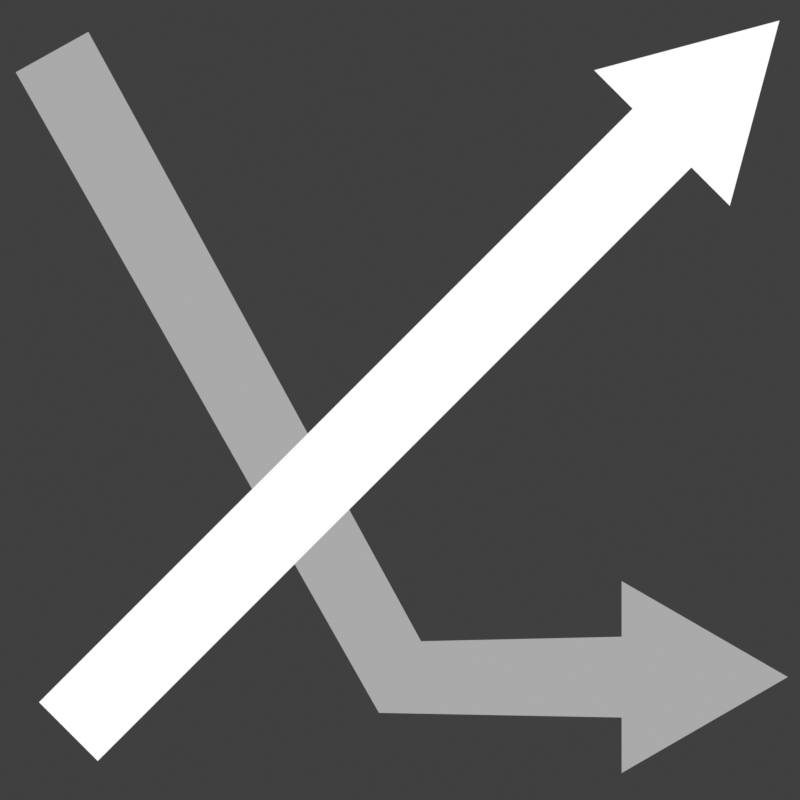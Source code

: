 # Source: Icons.blend  (saved by Blender 4.5.87; exported with 4.5.12 LTS)
import bpy
from mathutils import Matrix  # noqa: F401  (used for matrix-valued properties, if any)

bpy.ops.wm.read_factory_settings(use_empty=True)
scene = bpy.context.scene
scene.name = 'Scene'

# ---- collections
col_component_icons = bpy.data.collections.new('Component Icons'); scene.collection.children.link(col_component_icons)
col_asset_icons = bpy.data.collections.new('Asset Icons'); scene.collection.children.link(col_asset_icons)
col_approach = bpy.data.collections.new('Approach'); col_asset_icons.children.link(col_approach)
col_linear_move_towards = bpy.data.collections.new('Linear Move Towards'); col_asset_icons.children.link(col_linear_move_towards)
col_remap = bpy.data.collections.new('Remap'); col_asset_icons.children.link(col_remap)
col_second_order_dynamics = bpy.data.collections.new('Second Order Dynamics'); col_asset_icons.children.link(col_second_order_dynamics)

# ---- materials (node trees are filled in below, after node groups)
mat_vertex_color = bpy.data.materials.new('Vertex Color')
mat_vertex_color.alpha_threshold = 0.0
mat_vertex_color.roughness = 0.5
mat_vertex_color.line_color = (0.0, 0.0, 0.0, 1.0)
mat_white = bpy.data.materials.new('White')
mat_white.alpha_threshold = 0.0
mat_white.roughness = 0.5
mat_white.line_color = (0.0, 0.0, 0.0, 1.0)
mat_60__white = bpy.data.materials.new('60% White')
mat_60__white.alpha_threshold = 0.0
mat_60__white.roughness = 0.5
mat_60__white.line_color = (0.0, 0.0, 0.0, 1.0)

# ---- node groups
ng_arrow = bpy.data.node_groups.new('Arrow', 'GeometryNodeTree')
_s = ng_arrow.interface.new_socket(name='Geometry', in_out='OUTPUT', socket_type='NodeSocketGeometry')
_s = ng_arrow.interface.new_socket(name='Geometry', in_out='INPUT', socket_type='NodeSocketGeometry')
_s = ng_arrow.interface.new_socket(name='Material', in_out='INPUT', socket_type='NodeSocketMaterial')
_s.default_value = mat_white
ng_arrow.is_modifier = True
_N = ng_arrow.nodes; _L = ng_arrow.links
n0 = _N.new('NodeGroupInput'); n0.name = 'Group Input'; n0.location = (-447, 348)
n1 = _N.new('NodeGroupOutput'); n1.name = 'Group Output'; n1.location = (853, 166)
n2 = _N.new('GeometryNodeCurveToMesh'); n2.name = 'Curve to Mesh'; n2.location = (-64, 208)
n3 = _N.new('GeometryNodeCurvePrimitiveLine'); n3.name = 'Curve Line'; n3.location = (-468, 220)
n3.inputs[0].default_value = (-0.15, 0.0, 0.0)
n3.inputs[1].default_value = (0.15, 0.0, 0.0)
n4 = _N.new('GeometryNodeMeshCircle'); n4.name = 'Mesh Circle'; n4.location = (-160, 768)
n4.fill_type = 'TRIANGLE_FAN'
n4.inputs[0].default_value = 3
n4.inputs[1].default_value = 0.4
n5 = _N.new('GeometryNodeTransform'); n5.name = 'Transform Geometry'; n5.location = (287, 525)
n6 = _N.new('GeometryNodeSampleCurve'); n6.name = 'Sample Curve'; n6.location = (-165, 504)
n6.inputs[2].default_value = 1.0
n7 = _N.new('FunctionNodeAxesToRotation'); n7.name = 'Axes to Rotation'; n7.location = (109, 391)
n8 = _N.new('GeometryNodeJoinGeometry'); n8.name = 'Join Geometry'; n8.location = (490, 215)
n9 = _N.new('GeometryNodeTransform'); n9.name = 'Transform Geometry.001'; n9.location = (29, 792)
n9.inputs[2].default_value = (1.571, -1.571, 0.0)
n10 = _N.new('GeometryNodeSetMaterial'); n10.name = 'Set Material'; n10.location = (661, 163)
n11 = _N.new('NodeGroupInput'); n11.name = 'Group Input.001'; n11.location = (488, 109)
_L.new(n0.outputs[0], n2.inputs[0])
_L.new(n3.outputs[0], n2.inputs[1])
_L.new(n9.outputs[0], n5.inputs[0])
_L.new(n0.outputs[0], n6.inputs[0])
_L.new(n6.outputs[1], n5.inputs[1])
_L.new(n6.outputs[2], n7.inputs[0])
_L.new(n6.outputs[3], n7.inputs[1])
_L.new(n7.outputs[0], n5.inputs[2])
_L.new(n5.outputs[0], n8.inputs[0])
_L.new(n2.outputs[0], n8.inputs[0])
_L.new(n10.outputs[0], n1.inputs[0])
_L.new(n4.outputs[0], n9.inputs[0])
_L.new(n8.outputs[0], n10.inputs[0])
_L.new(n11.outputs[1], n10.inputs[2])
n1.is_active_output = True

# ---- material node trees
mat_vertex_color.use_nodes = True; mat_vertex_color.node_tree.nodes.clear()
_N = mat_vertex_color.node_tree.nodes; _L = mat_vertex_color.node_tree.links
n0 = _N.new('ShaderNodeOutputMaterial'); n0.name = 'Material Output'; n0.location = (200, 100)
n1 = _N.new('ShaderNodeVertexColor'); n1.name = 'Color Attribute'; n1.location = (-112, 63)
n1.layer_name = 'Color'
_L.new(n1.outputs[0], n0.inputs[0])
n0.is_active_output = True
mat_white.use_nodes = True; mat_white.node_tree.nodes.clear()
_N = mat_white.node_tree.nodes; _L = mat_white.node_tree.links
n0 = _N.new('ShaderNodeOutputMaterial'); n0.name = 'Material Output'; n0.location = (200, 100)
n1 = _N.new('ShaderNodeRGB'); n1.name = 'RGB'; n1.location = (-40, 67)
n1.outputs[0].default_value = (1.0, 1.0, 1.0, 1.0)
_L.new(n1.outputs[0], n0.inputs[0])
n0.is_active_output = True
mat_60__white.use_nodes = True; mat_60__white.node_tree.nodes.clear()
_N = mat_60__white.node_tree.nodes; _L = mat_60__white.node_tree.links
n0 = _N.new('ShaderNodeOutputMaterial'); n0.name = 'Material Output'; n0.location = (200, 100)
n1 = _N.new('ShaderNodeRGB'); n1.name = 'RGB'; n1.location = (-40, 67)
n1.outputs[0].default_value = (0.4, 0.4, 0.4, 1.0)
_L.new(n1.outputs[0], n0.inputs[0])
n0.is_active_output = True

# ---- world
world_world = bpy.data.worlds.new('World'); scene.world = world_world
world_world.use_nodes = True; world_world.node_tree.nodes.clear()
_N = world_world.node_tree.nodes; _L = world_world.node_tree.links
n0 = _N.new('ShaderNodeOutputWorld'); n0.name = 'World Output'; n0.location = (200, 100)
n1 = _N.new('ShaderNodeBackground'); n1.name = 'Background'; n1.location = (-200, 100)
n1.inputs[0].default_value = (0.05088, 0.05088, 0.05088, 1.0)
_L.new(n1.outputs[0], n0.inputs[0])
n0.is_active_output = True
world_world.color = (0.05088, 0.05088, 0.05088)
world_world.sun_shadow_jitter_overblur = 0.0

# ---- cameras
cam_camera_001 = bpy.data.cameras.new('Camera.001')
cam_camera_001.type = 'ORTHO'
cam_camera_001.ortho_scale = 2.0

# ---- meshes
me_plane_001 = bpy.data.meshes.new('Plane.001')
me_plane_001.from_pydata([(-1.0, -0.873, 0.0), (1.0, -0.873, 0.0), (-1.0, 0.06349, 0.0), (1.0, 0.06349, 0.0), (1.0, 0.5317, 0.0), (-1.0, 0.5317, 0.0), (1.0, 0.7183, 0.0), (-1.0, -0.127, 0.0), (-1.0, 0.4365, 0.0), (1.0, -0.127, 0.0), (1.0, 0.4365, 0.0), (-1.0, 0.7183, 0.0)], [], [(0, 1, 9, 7), (2, 3, 10, 8), (5, 4, 6, 11)])
_uv = me_plane_001.uv_layers.new(name='UVMap')
_uv.uv.foreach_set('vector', [0.0, 0.0, 1.0, 0.0, 1.0, 0.5, 0.0, 0.5, 0.0, 0.5, 1.0, 0.5, 1.0, 0.75, 0.0, 0.75, 0.0, 0.75, 1.0, 0.75, 1.0, 0.875, 0.0, 0.875])
_ca = me_plane_001.color_attributes.new('Color', 'FLOAT_COLOR', 'POINT')
_ca.data.foreach_set('color', [1.0, 1.0, 1.0, 1.0, 1.0, 1.0, 1.0, 1.0, 0.5225, 0.5225, 0.5225, 1.0, 0.5225, 0.5225, 0.5225, 1.0, 0.214, 0.214, 0.214, 1.0, 0.214, 0.214, 0.214, 1.0, 0.214, 0.214, 0.214, 1.0, 1.0, 1.0, 1.0, 1.0, 0.5225, 0.5225, 0.5225, 1.0, 1.0, 1.0, 1.0, 1.0, 0.5225, 0.5225, 0.5225, 1.0, 0.214, 0.214, 0.214, 1.0])
me_plane_001.materials.append(mat_vertex_color)
me_plane_001.use_paint_bone_selection = False
me_plane_001.use_paint_mask = True
me_plane_001.update()
me_plane = bpy.data.meshes.new('Plane')
me_plane.from_pydata([(2.15e-07, 0.4003, 0.3836), (2.139e-07, 0.4141, 0.3794), (2.161e-07, 0.4268, 0.3726), (2.116e-07, 0.438, 0.3634), (2.116e-07, 0.4471, 0.3523), (2.116e-07, 0.4539, 0.3395), (2.116e-07, 0.4581, 0.3257), (2.116e-07, 0.4596, 0.3113), (2.116e-07, 0.4581, 0.297), (2.116e-07, 0.4539, 0.2832), (2.116e-07, 0.4471, 0.2704), (2.116e-07, 0.438, 0.2593), (2.161e-07, 0.4268, 0.2501), (2.139e-07, 0.4141, 0.2433), (2.15e-07, 0.4003, 0.2391), (2.161e-07, 0.3859, 0.2377), (2.172e-07, 0.3716, 0.2391), (2.184e-07, 0.3577, 0.2433), (2.161e-07, 0.345, 0.2501), (2.206e-07, 0.3339, 0.2593), (2.206e-07, 0.3247, 0.2704), (2.206e-07, 0.3179, 0.2832), (2.206e-07, 0.3137, 0.297), (2.206e-07, 0.3123, 0.3113), (2.206e-07, 0.3137, 0.3257), (2.206e-07, 0.3179, 0.3395), (2.206e-07, 0.3247, 0.3523), (2.206e-07, 0.3339, 0.3634), (2.161e-07, 0.345, 0.3726), (2.184e-07, 0.3577, 0.3794), (2.172e-07, 0.3716, 0.3836), (2.161e-07, 0.3859, 0.385)], [(11, 12), (10, 11), (8, 9), (31, 0), (3, 4), (4, 5), (5, 6), (6, 7), (0, 1), (9, 10), (2, 3), (1, 2), (12, 13), (13, 14), (14, 15), (15, 16), (16, 17), (17, 18), (18, 19), (19, 20), (20, 21), (21, 22), (22, 23), (23, 24), (24, 25), (25, 26), (26, 27), (27, 28), (28, 29), (29, 30), (30, 31), (7, 8)], [])
_uv = me_plane.uv_layers.new(name='UVMap')
_uv.uv.foreach_set('vector', [])
me_plane.materials.append(mat_white)
me_plane.update()

# ---- curves / text
cu_b_ziercurve = bpy.data.curves.new('BézierCurve', 'CURVE')
cu_b_ziercurve.dimensions = '3D'
_sp = cu_b_ziercurve.splines.new('BEZIER'); _sp.bezier_points.add(1)
_sp.bezier_points.foreach_set('co', [-0.7571, -0.7326, 0.0, 0.5664, 0.5681, 0.0])
_sp.bezier_points.foreach_set('handle_left', [-1.198, -1.166, 0.0, 0.1253, 0.1346, 0.0])
_sp.bezier_points.foreach_set('handle_right', [-0.3159, -0.299, 0.0, 1.008, 1.002, 0.0])
for _p, _l, _r in zip(_sp.bezier_points, ['VECTOR', 'VECTOR'], ['VECTOR', 'VECTOR']): _p.handle_left_type = _l; _p.handle_right_type = _r
_sp.order_u = 0
_sp.order_v = 0
cu_b_ziercurve.use_path = True
cu_b_ziercurve.fill_mode = 'FULL'
cu_b_ziercurve_001 = bpy.data.curves.new('BézierCurve.001', 'CURVE')
cu_b_ziercurve_001.dimensions = '3D'
_sp = cu_b_ziercurve_001.splines.new('BEZIER'); _sp.bezier_points.add(2)
_sp.bezier_points.foreach_set('co', [-1.256, 1.256, 0.0, 0.0, -1.0, 0.0, 1.0, -1.0, 0.0])
_sp.bezier_points.foreach_set('handle_left', [-1.675, 2.008, 0.0, -0.4188, -0.2479, 0.0, 0.6667, -1.0, 0.0])
_sp.bezier_points.foreach_set('handle_right', [-0.8375, 0.5042, 0.0, 0.3333, -1.0, 0.0, 1.333, -1.0, 0.0])
for _p, _l, _r in zip(_sp.bezier_points, ['VECTOR', 'VECTOR', 'VECTOR'], ['VECTOR', 'VECTOR', 'VECTOR']): _p.handle_left_type = _l; _p.handle_right_type = _r
_sp.order_u = 0
_sp.order_v = 0
cu_b_ziercurve_001.use_path = True
cu_b_ziercurve_001.fill_mode = 'FULL'
cu_b_ziercurve_002 = bpy.data.curves.new('BézierCurve.002', 'CURVE')
cu_b_ziercurve_002.dimensions = '3D'
_sp = cu_b_ziercurve_002.splines.new('BEZIER'); _sp.bezier_points.add(1)
_sp.bezier_points.foreach_set('co', [-1.197, -1.197, 0.07101, 1.087, 1.087, 0.03155])
_sp.bezier_points.foreach_set('handle_left', [-1.958, -1.958, 0.08416, 0.326, 0.326, 0.0447])
_sp.bezier_points.foreach_set('handle_right', [-0.4353, -0.4353, 0.05785, 1.849, 1.849, 0.0184])
for _p, _l, _r in zip(_sp.bezier_points, ['VECTOR', 'VECTOR'], ['VECTOR', 'VECTOR']): _p.handle_left_type = _l; _p.handle_right_type = _r
_sp.order_u = 0
_sp.order_v = 0
cu_b_ziercurve_002.use_path = True
cu_b_ziercurve_002.fill_mode = 'FULL'

# ---- objects
ob_camera = bpy.data.objects.new('Camera', cam_camera_001)
ob_plane = bpy.data.objects.new('Plane', me_plane_001)
ob_b_ziercurve = bpy.data.objects.new('BézierCurve', cu_b_ziercurve)
ob_b_ziercurve_001 = bpy.data.objects.new('BézierCurve.001', cu_b_ziercurve_001)
ob_b_ziercurve_002 = bpy.data.objects.new('BézierCurve.002', cu_b_ziercurve_002)
ob_spring = bpy.data.objects.new('Spring', me_plane)

# ---- transforms, parenting, visibility, modifiers, constraints
ob_camera.location = (0.0, 0.0, 5.0)
ob_plane.location = (0.07828, 0.07828, 0.0)
ob_plane.rotation_euler = (0.0, -0.0, -0.7854)
ob_plane.scale = (0.4308, 1.127, 1.0)
ob_b_ziercurve.location = (0.0, 0.0, 0.0)
_m = ob_b_ziercurve.modifiers.new('GeometryNodes', 'NODES')
_m.node_group = ng_arrow
_gi = [s.identifier for s in ng_arrow.interface.items_tree if s.item_type == 'SOCKET' and s.in_out == 'INPUT']
_m[_gi[1]] = mat_white  # Material
ob_b_ziercurve_001.location = (0.0, 0.0, 0.0)
ob_b_ziercurve_001.scale = (0.6926, 0.6926, 0.6926)
_m = ob_b_ziercurve_001.modifiers.new('GeometryNodes', 'NODES')
_m.node_group = ng_arrow
_gi = [s.identifier for s in ng_arrow.interface.items_tree if s.item_type == 'SOCKET' and s.in_out == 'INPUT']
_m[_gi[1]] = mat_60__white  # Material
ob_b_ziercurve_002.location = (0.0, 0.0, 0.25)
ob_b_ziercurve_002.scale = (0.6926, 0.6926, 0.6926)
_m = ob_b_ziercurve_002.modifiers.new('GeometryNodes', 'NODES')
_m.node_group = ng_arrow
_gi = [s.identifier for s in ng_arrow.interface.items_tree if s.item_type == 'SOCKET' and s.in_out == 'INPUT']
_m[_gi[1]] = mat_white  # Material
ob_spring.location = (0.0, -1.067, 0.0)
ob_spring.rotation_euler = (-0.9609, -0.0, 0.0)
ob_spring.scale = (1.282, 1.282, 1.282)
_m = ob_spring.modifiers.new('Screw', 'SCREW')
_m.steps = 128
_m.render_steps = 128
_m.iterations = 3
_m.screw_offset = 0.4

# ---- collection membership
scene.collection.objects.link(ob_camera)
col_approach.objects.link(ob_plane)
col_linear_move_towards.objects.link(ob_b_ziercurve)
col_remap.objects.link(ob_b_ziercurve_001)
col_remap.objects.link(ob_b_ziercurve_002)
col_second_order_dynamics.objects.link(ob_spring)
def _layer_coll(name, lc=None):
    lc = lc or bpy.context.view_layer.layer_collection
    for c in lc.children:
        if c.name == name: return c
        r = _layer_coll(name, c)
        if r: return r
_layer_coll('Approach').exclude = True
_layer_coll('Linear Move Towards').exclude = True
_layer_coll('Second Order Dynamics').exclude = True

# ---- scene / render settings (as saved in the file)
scene.camera = ob_camera
scene.frame_start = 1; scene.frame_end = 250; scene.frame_set(36)
scene.render.engine = 'BLENDER_EEVEE_NEXT'
scene.render.resolution_x = 128
scene.render.resolution_y = 128
scene.render.film_transparent = True
scene.view_settings.view_transform = 'Standard'
bpy.context.view_layer.update()

# ---- added for rendering (the .blend has no usable light): sun
light_auto_sun = bpy.data.lights.new('AutoSun', 'SUN')
light_auto_sun.energy = 3.0
light_auto_sun.angle = 0.0523599
ob_auto_sun = bpy.data.objects.new('AutoSun', light_auto_sun)
scene.collection.objects.link(ob_auto_sun)
ob_auto_sun.rotation_euler = (0.872665, 0.174533, 0.523599)
bpy.context.view_layer.update()

